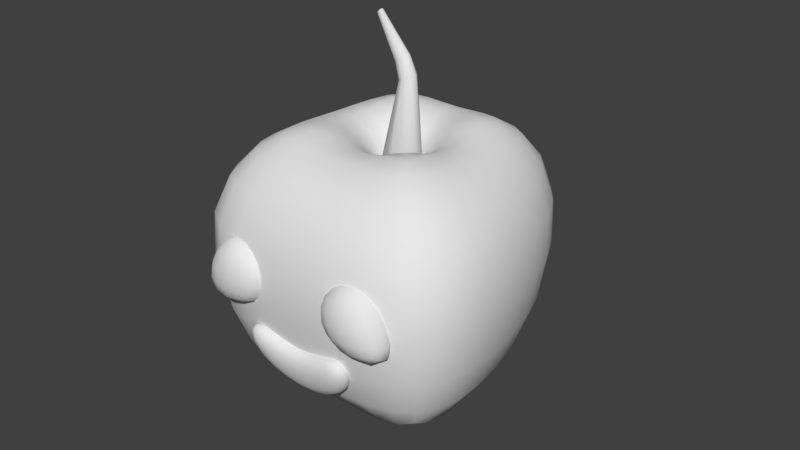# Source: cute-enemy.blend  (saved by Blender 2.77.0; exported with 4.5.12 LTS)
import bpy
from mathutils import Matrix  # noqa: F401  (used for matrix-valued properties, if any)

bpy.ops.wm.read_factory_settings(use_empty=True)
scene = bpy.context.scene
scene.name = 'Scene'

# ---- collections
col_collection_1 = bpy.data.collections.new('Collection 1'); scene.collection.children.link(col_collection_1)

# ---- world
world_world = bpy.data.worlds.new('World'); scene.world = world_world
world_world.color = (0.05088, 0.05088, 0.05088)
world_world.use_sun_shadow = False
world_world.sun_shadow_jitter_overblur = 0.0
world_world.cycles.sampling_method = 'MANUAL'

# ---- meshes
me_cylinder = bpy.data.meshes.new('Cylinder')
me_cylinder.from_pydata([(-4.247e-08, 0.1366, 1.226), (0.09656, 0.09656, 1.226), (0.1366, 6.643e-09, 1.226), (0.09656, -0.09656, 1.226), (-5.44e-08, -0.1366, 1.226), (-0.09656, -0.09656, 1.226), (-0.1366, 1.424e-08, 1.226), (-0.09656, 0.09656, 1.226), (-0.01513, 0.03027, 1.949), (0.0482, 0.03027, 1.987), (0.06131, 0.004159, 1.995), (0.0482, -0.02195, 1.987), (0.01653, 0.04109, 1.968), (0.01653, -0.03277, 1.968), (-0.01513, -0.02195, 1.949), (-0.02824, 0.004159, 1.941), (-0.2519, 0.1316, 2.141), (-0.2277, 0.1316, 2.165), (-0.2227, 0.1195, 2.17), (-0.2277, 0.1074, 2.165), (-0.2398, 0.1366, 2.153), (-0.2398, 0.1024, 2.153), (-0.2519, 0.1074, 2.141), (-0.2569, 0.1195, 2.136), (-0.2534, 0.1288, 2.148), (-0.2348, 0.1288, 2.167), (-0.2309, 0.1195, 2.17), (-0.2348, 0.1101, 2.167), (-0.2441, 0.1327, 2.157), (-0.2441, 0.1063, 2.157), (-0.2534, 0.1101, 2.148), (-0.2573, 0.1195, 2.144), (-0.2468, 0.1195, 2.16), (-5.74e-08, 0.1082, 1.208), (0.07653, 0.07653, 1.208), (0.1082, 7.673e-09, 1.208), (0.07653, -0.07653, 1.208), (-6.686e-08, -0.1082, 1.208), (-0.07653, -0.07653, 1.208), (-0.1082, 1.369e-08, 1.208), (-0.07653, 0.07653, 1.208), (-6.206e-08, 1.265e-08, 1.198), (0.09388, 0.03251, 1.888), (0.1094, 9.254e-09, 1.895), (0.09388, -0.03251, 1.888), (0.05645, -0.04598, 1.872), (0.01902, -0.03251, 1.855), (0.003517, 9.42e-09, 1.848), (0.01902, 0.03251, 1.855), (0.05645, 0.04598, 1.872)], [], [(49, 12, 9, 42), (42, 9, 10, 43), (43, 10, 11, 44), (44, 11, 13, 45), (45, 13, 14, 46), (46, 14, 15, 47), (47, 15, 8, 48), (48, 8, 12, 49), (3, 4, 37, 36), (8, 15, 23, 16), (21, 19, 27, 29), (13, 11, 19, 21), (15, 14, 22, 23), (10, 9, 17, 18), (9, 12, 20, 17), (11, 10, 18, 19), (12, 8, 16, 20), (14, 13, 21, 22), (30, 29, 32), (23, 22, 30, 31), (18, 17, 25, 26), (17, 20, 28, 25), (19, 18, 26, 27), (20, 16, 24, 28), (22, 21, 29, 30), (16, 23, 31, 24), (24, 31, 32), (29, 27, 32), (31, 30, 32), (26, 25, 32), (25, 28, 32), (27, 26, 32), (28, 24, 32), (39, 40, 41), (2, 3, 36, 35), (1, 2, 35, 34), (0, 1, 34, 33), (7, 0, 33, 40), (6, 7, 40, 39), (5, 6, 39, 38), (4, 5, 38, 37), (37, 38, 41), (35, 36, 41), (33, 34, 41), (40, 33, 41), (38, 39, 41), (36, 37, 41), (34, 35, 41), (7, 48, 49, 0), (6, 47, 48, 7), (5, 46, 47, 6), (4, 45, 46, 5), (3, 44, 45, 4), (2, 43, 44, 3), (1, 42, 43, 2), (0, 49, 42, 1)])
me_cylinder.polygons.foreach_set('use_smooth', [True] * 56)
me_cylinder.use_remesh_preserve_volume = False
me_cylinder.use_remesh_preserve_attributes = False
me_cylinder.use_mirror_vertex_groups = False
me_cylinder.update()
me_cube_003 = bpy.data.meshes.new('Cube.003')
me_cube_003.from_pydata([(0.5057, -0.6952, 1.239), (0.7997, -0.6952, 0.5945), (0.5057, -1.012, 1.239), (0.7997, -1.012, 0.5945), (0.1687, -0.6952, 1.015), (0.1817, -0.6952, 0.6847), (0.1687, -1.012, 1.015), (0.1817, -1.012, 0.6847), (-0.5024, -0.6952, 1.239), (-0.7964, -0.6952, 0.5945), (-0.5024, -1.012, 1.239), (-0.7964, -1.012, 0.5945), (-0.1653, -0.6952, 1.015), (-0.1784, -0.6952, 0.6847), (-0.1653, -1.012, 1.015), (-0.1784, -1.012, 0.6847), (-0.3813, -0.9995, 0.6614), (-0.3813, -0.8924, 0.3481), (-0.3813, -0.8312, 0.7069), (-0.3813, -0.7241, 0.3936), (0.3813, -0.9995, 0.6614), (0.3813, -0.8924, 0.3481), (0.3813, -0.8312, 0.7069), (0.3813, -0.7241, 0.3936), (1.475e-09, -0.6535, 0.1871), (1.475e-09, -0.7606, 0.5004), (1.475e-09, -0.8218, 0.1416), (1.475e-09, -0.9289, 0.4548)], [], [(2, 0, 4, 6), (7, 5, 1, 3), (2, 6, 7, 3), (0, 2, 3, 1), (4, 0, 1, 5), (6, 4, 5, 7), (10, 14, 12, 8), (15, 11, 9, 13), (10, 11, 15, 14), (8, 9, 11, 10), (12, 13, 9, 8), (14, 15, 13, 12), (17, 16, 18, 19), (24, 25, 22, 23), (23, 22, 20, 21), (26, 27, 16, 17), (27, 20, 22, 25), (26, 17, 19, 24), (21, 26, 24, 23), (16, 27, 25, 18), (21, 20, 27, 26), (19, 18, 25, 24)])
me_cube_003.polygons.foreach_set('use_smooth', [True] * 22)
me_cube_003.use_remesh_preserve_volume = False
me_cube_003.use_remesh_preserve_attributes = False
me_cube_003.use_mirror_vertex_groups = False
me_cube_003.update()
me_cube_002 = bpy.data.meshes.new('Cube.002')
me_cube_002.from_pydata([(-0.6649, -0.6649, -0.2578), (-0.2643, -0.2643, 1.742), (-0.4286, 0.6649, -0.2578), (-0.2643, 0.2643, 1.742), (0.6649, -0.6649, -0.2578), (0.2643, -0.2643, 1.742), (0.4286, 0.6649, -0.2578), (0.2643, 0.2643, 1.742), (-0.2643, 0.0, 1.742), (-0.6649, 0.0, -0.2578), (0.2643, 0.0, 1.742), (0.6649, 0.0, -0.2578), (0.0, 0.2643, 1.742), (0.0, 0.6649, -0.2578), (0.0, -0.2643, 1.742), (0.0, -0.6649, -0.2578), (0.0, 0.0, 0.655), (0.0, 0.0, 0.7534), (-1.108, -1.108, 1.272), (-0.7142, 1.108, 1.272), (0.7142, 1.108, 1.272), (1.108, -1.108, 1.272), (1.108, 0.0, 1.272), (-1.108, 0.0, 1.272), (0.0, -1.108, 1.272), (0.0, 1.108, 1.272)], [], [(23, 19, 2, 9), (25, 20, 6, 13), (22, 21, 4, 11), (24, 18, 0, 15), (17, 13, 6, 11), (16, 12, 3, 8), (14, 16, 8, 1), (15, 17, 11, 4), (20, 22, 11, 6), (18, 23, 9, 0), (0, 9, 17, 15), (5, 10, 16, 14), (10, 7, 12, 16), (9, 2, 13, 17), (21, 24, 15, 4), (19, 25, 13, 2), (3, 12, 25, 19), (5, 14, 24, 21), (1, 8, 23, 18), (7, 10, 22, 20), (14, 1, 18, 24), (10, 5, 21, 22), (12, 7, 20, 25), (8, 3, 19, 23)])
me_cube_002.polygons.foreach_set('use_smooth', [True] * 24)
me_cube_002.use_remesh_preserve_volume = False
me_cube_002.use_remesh_preserve_attributes = False
me_cube_002.use_mirror_vertex_groups = False
me_cube_002.update()

# ---- objects
ob_cylinder = bpy.data.objects.new('Cylinder', me_cylinder)
ob_face = bpy.data.objects.new('face', me_cube_003)
ob_body = bpy.data.objects.new('body', me_cube_002)

# ---- transforms, parenting, visibility, modifiers, constraints
ob_cylinder.location = (0.0, 0.0, 0.0)
ob_cylinder.lineart.crease_threshold = 0.0
ob_face.location = (0.0, 0.0, 0.0)
ob_face.lineart.crease_threshold = 0.0
_m = ob_face.modifiers.new('Subsurf', 'SUBSURF')
_m.uv_smooth = 'PRESERVE_CORNERS'
_m.quality = 2
_m.levels = 2
_m.show_only_control_edges = False
ob_body.location = (0.0, 0.0, 0.0)
ob_body.lineart.crease_threshold = 0.0
_m = ob_body.modifiers.new('Subsurf', 'SUBSURF')
_m.uv_smooth = 'PRESERVE_CORNERS'
_m.quality = 2
_m.levels = 2
_m.show_only_control_edges = False

# ---- collection membership
col_collection_1.objects.link(ob_cylinder)
col_collection_1.objects.link(ob_face)
col_collection_1.objects.link(ob_body)

# ---- scene / render settings (as saved in the file)
scene.frame_start = 1; scene.frame_end = 250; scene.frame_set(1)
scene.render.engine = 'BLENDER_EEVEE_NEXT'
scene.render.resolution_percentage = 50
scene.render.dither_intensity = 0.0
scene.cycles.use_denoising = False
scene.cycles.samples = 128
scene.cycles.sampling_pattern = 'TABULATED_SOBOL'
scene.cycles.light_sampling_threshold = 0.0
scene.cycles.use_adaptive_sampling = False
scene.cycles.use_light_tree = False
scene.cycles.blur_glossy = 0.0
scene.cycles.sample_clamp_indirect = 0.0
scene.view_settings.view_transform = 'Standard'
bpy.context.view_layer.update()

# ---- added for rendering (the .blend has no active camera and no usable light): camera, sun
cam_auto = bpy.data.cameras.new('AutoCamera')
cam_auto.lens = 50.0
cam_auto.sensor_width = 36.0
cam_auto.clip_end = 1000.0
ob_auto_camera = bpy.data.objects.new('AutoCamera', cam_auto)
scene.collection.objects.link(ob_auto_camera)
ob_auto_camera.location = (3.66792, -4.4015, 3.89064)
ob_auto_camera.rotation_euler = (1.09748, -7.21219e-08, 0.694738)
scene.camera = ob_auto_camera
light_auto_sun = bpy.data.lights.new('AutoSun', 'SUN')
light_auto_sun.energy = 3.0
light_auto_sun.angle = 0.0523599
ob_auto_sun = bpy.data.objects.new('AutoSun', light_auto_sun)
scene.collection.objects.link(ob_auto_sun)
ob_auto_sun.rotation_euler = (0.872665, 0.174533, 0.523599)
bpy.context.view_layer.update()
